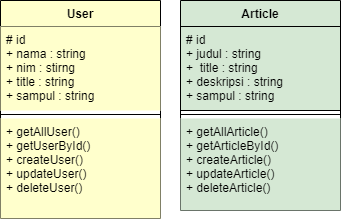

The diagram above was exported from draw.io. Its source (the exported page's mxGraphModel, read from the mxfile embedded in the PNG):
<mxGraphModel dx="496" dy="627" grid="1" gridSize="10" guides="1" tooltips="1" connect="1" arrows="1" fold="1" page="1" pageScale="1" pageWidth="850" pageHeight="1100" math="0" shadow="0">
  <root>
    <mxCell id="0" />
    <mxCell id="1" parent="0" />
    <mxCell id="D8FUsQT2Z8mmCJPWl0k2-1" value="User" style="swimlane;fontStyle=1;align=center;verticalAlign=top;childLayout=stackLayout;horizontal=1;startSize=26;horizontalStack=0;resizeParent=1;resizeParentMax=0;resizeLast=0;collapsible=1;marginBottom=0;fillColor=#FFFFCC;" parent="1" vertex="1">
      <mxGeometry x="120" y="110" width="160" height="218" as="geometry" />
    </mxCell>
    <mxCell id="D8FUsQT2Z8mmCJPWl0k2-2" value="# id&#10;+ nama : string&#10;+ nim : stirng&#10;+ title : string&#10;+ sampul : string" style="text;strokeColor=none;fillColor=#FFFFCC;align=left;verticalAlign=top;spacingLeft=4;spacingRight=4;overflow=hidden;rotatable=0;points=[[0,0.5],[1,0.5]];portConstraint=eastwest;" parent="D8FUsQT2Z8mmCJPWl0k2-1" vertex="1">
      <mxGeometry y="26" width="160" height="84" as="geometry" />
    </mxCell>
    <mxCell id="D8FUsQT2Z8mmCJPWl0k2-3" value="" style="line;strokeWidth=1;fillColor=#FFFFCC;align=left;verticalAlign=middle;spacingTop=-1;spacingLeft=3;spacingRight=3;rotatable=0;labelPosition=right;points=[];portConstraint=eastwest;strokeColor=#000000;" parent="D8FUsQT2Z8mmCJPWl0k2-1" vertex="1">
      <mxGeometry y="110" width="160" height="8" as="geometry" />
    </mxCell>
    <mxCell id="D8FUsQT2Z8mmCJPWl0k2-4" value="+ getAllUser()&#10;+ getUserById()&#10;+ createUser()&#10;+ updateUser()&#10;+ deleteUser()" style="text;strokeColor=none;fillColor=#FFFFCC;align=left;verticalAlign=top;spacingLeft=4;spacingRight=4;overflow=hidden;rotatable=0;points=[[0,0.5],[1,0.5]];portConstraint=eastwest;" parent="D8FUsQT2Z8mmCJPWl0k2-1" vertex="1">
      <mxGeometry y="118" width="160" height="100" as="geometry" />
    </mxCell>
    <mxCell id="D8FUsQT2Z8mmCJPWl0k2-5" value="Article" style="swimlane;fontStyle=1;align=center;verticalAlign=top;childLayout=stackLayout;horizontal=1;startSize=26;horizontalStack=0;resizeParent=1;resizeParentMax=0;resizeLast=0;collapsible=1;marginBottom=0;fillColor=#D5E8D4;" parent="1" vertex="1">
      <mxGeometry x="300" y="110" width="160" height="210" as="geometry" />
    </mxCell>
    <mxCell id="D8FUsQT2Z8mmCJPWl0k2-6" value="# id&#10;+ judul : string&#10;+  title : string&#10;+ deskripsi : string&#10;+ sampul : string&#10;&#10;" style="text;strokeColor=#000000;fillColor=#D5E8D4;align=left;verticalAlign=top;spacingLeft=4;spacingRight=4;overflow=hidden;rotatable=0;points=[[0,0.5],[1,0.5]];portConstraint=eastwest;" parent="D8FUsQT2Z8mmCJPWl0k2-5" vertex="1">
      <mxGeometry y="26" width="160" height="84" as="geometry" />
    </mxCell>
    <mxCell id="D8FUsQT2Z8mmCJPWl0k2-7" value="" style="line;strokeWidth=1;fillColor=none;align=left;verticalAlign=middle;spacingTop=-1;spacingLeft=3;spacingRight=3;rotatable=0;labelPosition=right;points=[];portConstraint=eastwest;" parent="D8FUsQT2Z8mmCJPWl0k2-5" vertex="1">
      <mxGeometry y="110" width="160" height="8" as="geometry" />
    </mxCell>
    <mxCell id="D8FUsQT2Z8mmCJPWl0k2-8" value="+ getAllArticle()&#10;+ getArticleById()&#10;+ createArticle()&#10;+ updateArticle()&#10;+ deleteArticle()" style="text;strokeColor=none;fillColor=#D5E8D4;align=left;verticalAlign=top;spacingLeft=4;spacingRight=4;overflow=hidden;rotatable=0;points=[[0,0.5],[1,0.5]];portConstraint=eastwest;" parent="D8FUsQT2Z8mmCJPWl0k2-5" vertex="1">
      <mxGeometry y="118" width="160" height="92" as="geometry" />
    </mxCell>
  </root>
</mxGraphModel>